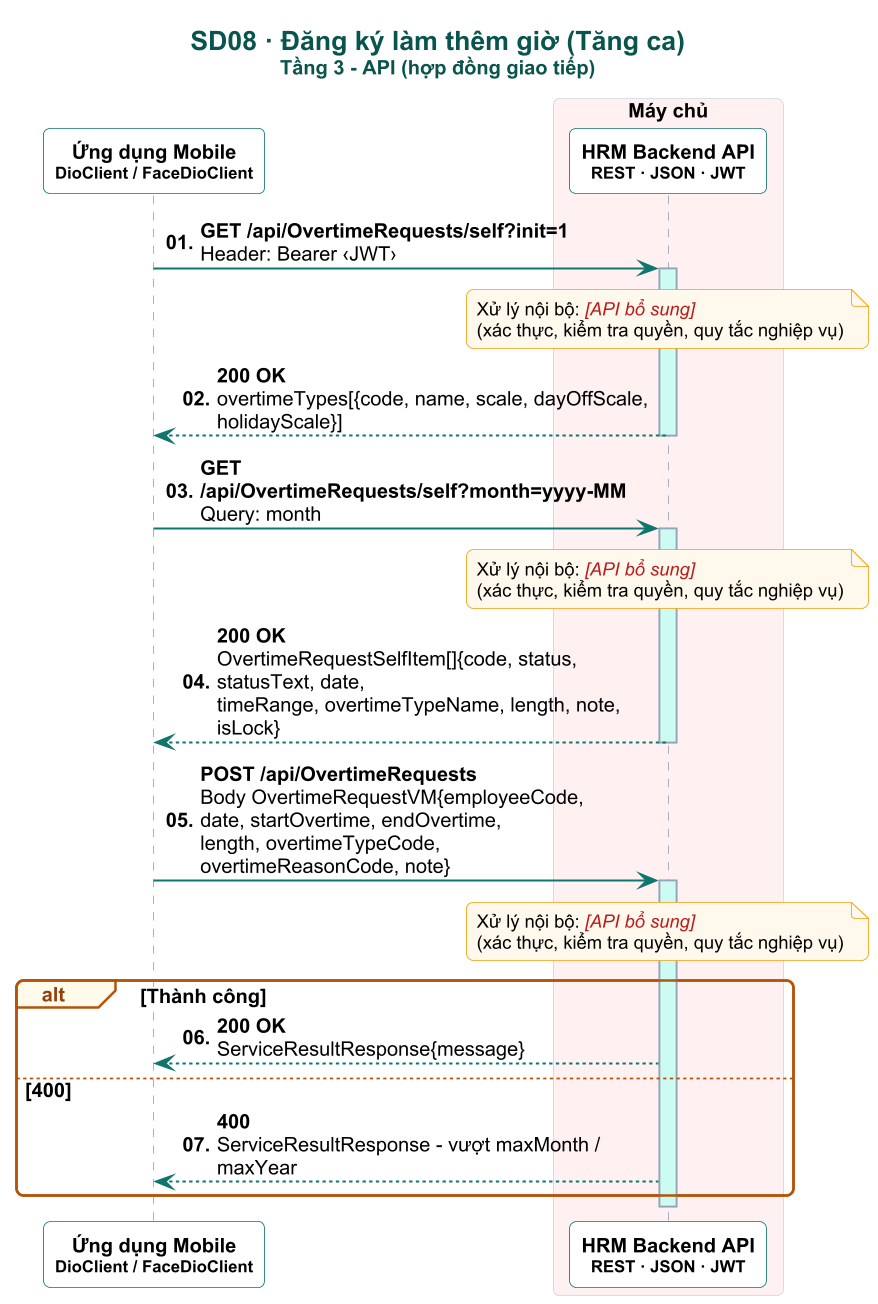

The diagram above was rendered by PlantUML. Its source (embedded in the PNG):
@startuml

skinparam dpi 160
skinparam defaultFontName Arial
skinparam defaultFontSize 12
skinparam shadowing false
skinparam roundCorner 8
skinparam maxMessageSize 260
skinparam sequenceMessageAlign left
skinparam responseMessageBelowArrow true
skinparam ParticipantPadding 6
skinparam BoxPadding 4
skinparam titleFontSize 16
skinparam titleFontStyle bold
skinparam titleFontColor #0A544E
skinparam sequence {
  ArrowColor #0F766E
  ArrowThickness 1.2
  LifeLineBorderColor #94A3B8
  LifeLineBackgroundColor #CCFBF1
  ParticipantBorderColor #0F766E
  ParticipantBackgroundColor #FFFFFF
  ParticipantFontStyle bold
  ActorBorderColor #0F766E
  ActorBackgroundColor #FFF8EC
  BoxBorderColor #CBD5E1
  GroupBorderColor #B45309
  GroupBackgroundColor #FFFBEB
  GroupHeaderFontColor #92400E
  DividerBackgroundColor #F0FDFA
  DividerBorderColor #0F766E
  ReferenceBackgroundColor #F8FAFC
}
skinparam note {
  BackgroundColor #FFF8EC
  BorderColor #F59E0B
  FontSize 11
}

autonumber "<b>00."
title SD08 · Đăng ký làm thêm giờ (Tăng ca)\n<size:12>Tầng 3 - API (hợp đồng giao tiếp)</size>
participant "Ứng dụng Mobile\n<size:10>DioClient / FaceDioClient</size>" as APP
box "Máy chủ" #FFF1F2
participant "HRM Backend API\n<size:10>REST · JSON · JWT</size>" as HRM
end box
APP -> HRM : <b>GET /api/OvertimeRequests/self?init=1</b>\nHeader: Bearer ‹JWT›
activate HRM
note over HRM : Xử lý nội bộ: <color:#B91C1C><i>[API bổ sung]</i></color>\n(xác thực, kiểm tra quyền, quy tắc nghiệp vụ)
HRM --> APP : <b>200 OK</b>\novertimeTypes[{code, name, scale, dayOffScale, holidayScale}]
deactivate HRM
APP -> HRM : <b>GET /api/OvertimeRequests/self?month=yyyy-MM</b>\nQuery: month
activate HRM
note over HRM : Xử lý nội bộ: <color:#B91C1C><i>[API bổ sung]</i></color>\n(xác thực, kiểm tra quyền, quy tắc nghiệp vụ)
HRM --> APP : <b>200 OK</b>\nOvertimeRequestSelfItem[]{code, status, statusText, date,\ntimeRange, overtimeTypeName, length, note, isLock}
deactivate HRM
APP -> HRM : <b>POST /api/OvertimeRequests</b>\nBody OvertimeRequestVM{employeeCode, date, startOvertime, endOvertime,\nlength, overtimeTypeCode, overtimeReasonCode, note}
activate HRM
note over HRM : Xử lý nội bộ: <color:#B91C1C><i>[API bổ sung]</i></color>\n(xác thực, kiểm tra quyền, quy tắc nghiệp vụ)
alt Thành công
  HRM --> APP : <b>200 OK</b>\nServiceResultResponse{message}
else 400
  HRM --> APP : <b>400</b>\nServiceResultResponse - vượt maxMonth / maxYear
end
deactivate HRM
@enduml